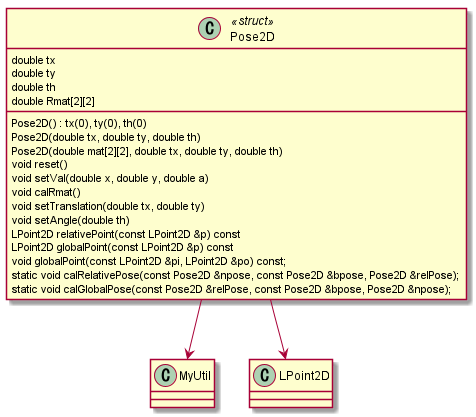

The diagram above was rendered by PlantUML. Its source (embedded in the PNG):
@startuml

skinparam classAttributeIconSize 0

class Pose2D <<struct>>{
    double tx 
    double ty 
    double th 
    double Rmat[2][2] 

    Pose2D() : tx(0), ty(0), th(0)
    Pose2D(double tx, double ty, double th)
    Pose2D(double mat[2][2], double tx, double ty, double th)
    void reset()
    void setVal(double x, double y, double a)
    void calRmat()
    void setTranslation(double tx, double ty)
    void setAngle(double th)
    LPoint2D relativePoint(const LPoint2D &p) const
    LPoint2D globalPoint(const LPoint2D &p) const
    void globalPoint(const LPoint2D &pi, LPoint2D &po) const;
    static void calRelativePose(const Pose2D &npose, const Pose2D &bpose, Pose2D &relPose);
    static void calGlobalPose(const Pose2D &relPose, const Pose2D &bpose, Pose2D &npose);
}

Pose2D --> MyUtil
Pose2D --> LPoint2D

@enduml